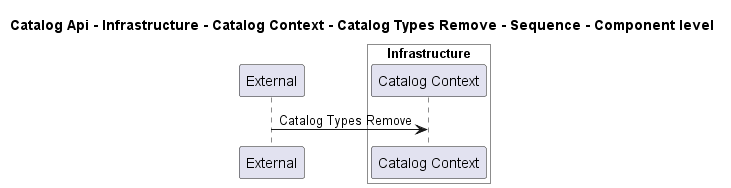

The diagram above was rendered by PlantUML. Its source (embedded in the PNG):
@startuml
!pragma layout smetana

title Catalog Api - Infrastructure - Catalog Context - Catalog Types Remove - Sequence - Component level

participant "External" as C4InterFlow.SoftwareSystems.ExternalSystem

box "Catalog Api" #White
    
box "Infrastructure" #White
    participant "Catalog Context" as dotnet.eShop.Architecture.SoftwareSystems.CatalogApi.Containers.Infrastructure.Components.CatalogContext
end box

end box


C4InterFlow.SoftwareSystems.ExternalSystem -> dotnet.eShop.Architecture.SoftwareSystems.CatalogApi.Containers.Infrastructure.Components.CatalogContext : Catalog Types Remove


@enduml